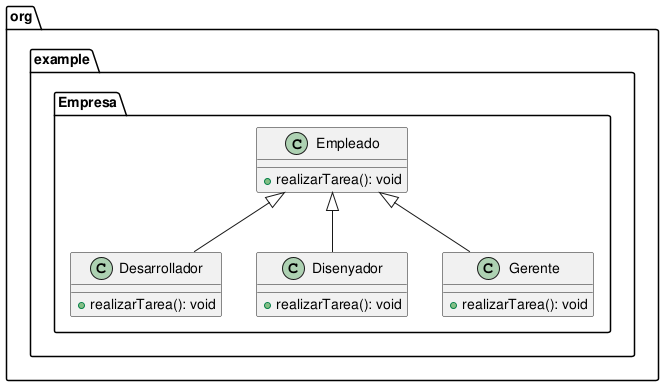

The diagram above was rendered by PlantUML. Its source (embedded in the PNG):
@startuml

package "org.example.Empresa" {
    class Empleado {
        +realizarTarea(): void
    }

    class Desarrollador extends Empleado {
        +realizarTarea(): void
    }

    class Disenyador extends Empleado {
        +realizarTarea(): void
    }

    class Gerente extends Empleado {
        +realizarTarea(): void
    }
}

@enduml